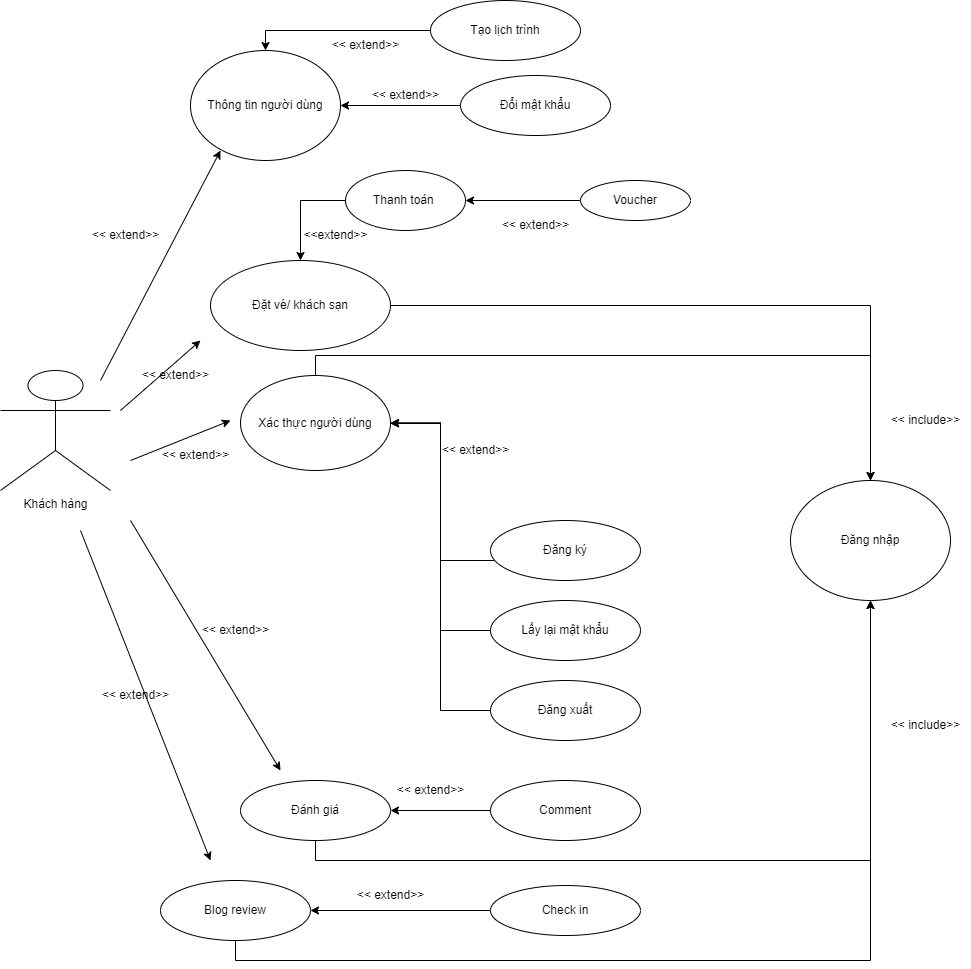

The diagram above was exported from draw.io. Its source (the exported page's mxGraphModel, read from the mxfile embedded in the PNG):
<mxGraphModel dx="1888" dy="1671" grid="1" gridSize="10" guides="1" tooltips="1" connect="1" arrows="1" fold="1" page="1" pageScale="1" pageWidth="850" pageHeight="1100" math="0" shadow="0">
  <root>
    <mxCell id="0" />
    <mxCell id="1" parent="0" />
    <mxCell id="VnlKm6xEYBQSgM_Sm0gD-45" style="edgeStyle=orthogonalEdgeStyle;rounded=0;orthogonalLoop=1;jettySize=auto;html=1;exitX=1;exitY=0.5;exitDx=0;exitDy=0;" parent="1" source="VnlKm6xEYBQSgM_Sm0gD-2" edge="1">
      <mxGeometry relative="1" as="geometry">
        <mxPoint x="860" y="380" as="targetPoint" />
        <Array as="points">
          <mxPoint x="860" y="205" />
          <mxPoint x="860" y="350" />
        </Array>
      </mxGeometry>
    </mxCell>
    <mxCell id="VnlKm6xEYBQSgM_Sm0gD-2" value="Đặt vé/ khách sạn" style="ellipse;whiteSpace=wrap;html=1;" parent="1" vertex="1">
      <mxGeometry x="200" y="160" width="180" height="90" as="geometry" />
    </mxCell>
    <mxCell id="VnlKm6xEYBQSgM_Sm0gD-3" value="Khách hàng" style="shape=umlActor;verticalLabelPosition=bottom;verticalAlign=top;html=1;outlineConnect=0;" parent="1" vertex="1">
      <mxGeometry x="-10" y="270" width="110" height="120" as="geometry" />
    </mxCell>
    <mxCell id="VnlKm6xEYBQSgM_Sm0gD-6" value="" style="endArrow=classic;html=1;rounded=0;" parent="1" edge="1">
      <mxGeometry width="50" height="50" relative="1" as="geometry">
        <mxPoint x="110" y="310" as="sourcePoint" />
        <mxPoint x="190" y="240" as="targetPoint" />
      </mxGeometry>
    </mxCell>
    <mxCell id="VnlKm6xEYBQSgM_Sm0gD-81" style="edgeStyle=orthogonalEdgeStyle;rounded=0;orthogonalLoop=1;jettySize=auto;html=1;exitX=0;exitY=0.5;exitDx=0;exitDy=0;entryX=0.5;entryY=0;entryDx=0;entryDy=0;" parent="1" source="VnlKm6xEYBQSgM_Sm0gD-7" target="VnlKm6xEYBQSgM_Sm0gD-2" edge="1">
      <mxGeometry relative="1" as="geometry" />
    </mxCell>
    <mxCell id="VnlKm6xEYBQSgM_Sm0gD-7" value="Thanh toán&amp;nbsp;" style="ellipse;whiteSpace=wrap;html=1;" parent="1" vertex="1">
      <mxGeometry x="335" y="70" width="120" height="60" as="geometry" />
    </mxCell>
    <mxCell id="VnlKm6xEYBQSgM_Sm0gD-9" value="Đăng nhập" style="ellipse;whiteSpace=wrap;html=1;direction=south;" parent="1" vertex="1">
      <mxGeometry x="780" y="380" width="160" height="120" as="geometry" />
    </mxCell>
    <mxCell id="VnlKm6xEYBQSgM_Sm0gD-11" value="" style="endArrow=classic;html=1;rounded=0;" parent="1" edge="1">
      <mxGeometry width="50" height="50" relative="1" as="geometry">
        <mxPoint x="120" y="360" as="sourcePoint" />
        <mxPoint x="220" y="320" as="targetPoint" />
      </mxGeometry>
    </mxCell>
    <mxCell id="VnlKm6xEYBQSgM_Sm0gD-44" style="edgeStyle=orthogonalEdgeStyle;rounded=0;orthogonalLoop=1;jettySize=auto;html=1;exitX=0.5;exitY=0;exitDx=0;exitDy=0;entryX=0;entryY=0.5;entryDx=0;entryDy=0;" parent="1" source="VnlKm6xEYBQSgM_Sm0gD-13" target="VnlKm6xEYBQSgM_Sm0gD-9" edge="1">
      <mxGeometry relative="1" as="geometry" />
    </mxCell>
    <mxCell id="VnlKm6xEYBQSgM_Sm0gD-13" value="Xác thực người dùng" style="ellipse;whiteSpace=wrap;html=1;" parent="1" vertex="1">
      <mxGeometry x="230" y="275" width="150" height="95" as="geometry" />
    </mxCell>
    <mxCell id="VnlKm6xEYBQSgM_Sm0gD-50" style="edgeStyle=orthogonalEdgeStyle;rounded=0;orthogonalLoop=1;jettySize=auto;html=1;" parent="1" source="VnlKm6xEYBQSgM_Sm0gD-14" target="VnlKm6xEYBQSgM_Sm0gD-13" edge="1">
      <mxGeometry relative="1" as="geometry">
        <Array as="points">
          <mxPoint x="430" y="460" />
          <mxPoint x="430" y="323" />
        </Array>
      </mxGeometry>
    </mxCell>
    <mxCell id="VnlKm6xEYBQSgM_Sm0gD-14" value="Đăng ký" style="ellipse;whiteSpace=wrap;html=1;" parent="1" vertex="1">
      <mxGeometry x="480" y="420" width="150" height="60" as="geometry" />
    </mxCell>
    <mxCell id="VnlKm6xEYBQSgM_Sm0gD-51" style="edgeStyle=orthogonalEdgeStyle;rounded=0;orthogonalLoop=1;jettySize=auto;html=1;exitX=0;exitY=0.5;exitDx=0;exitDy=0;entryX=1;entryY=0.5;entryDx=0;entryDy=0;" parent="1" source="VnlKm6xEYBQSgM_Sm0gD-16" target="VnlKm6xEYBQSgM_Sm0gD-13" edge="1">
      <mxGeometry relative="1" as="geometry" />
    </mxCell>
    <mxCell id="VnlKm6xEYBQSgM_Sm0gD-16" value="Lấy lại mật khẩu" style="ellipse;whiteSpace=wrap;html=1;" parent="1" vertex="1">
      <mxGeometry x="480" y="500" width="150" height="60" as="geometry" />
    </mxCell>
    <mxCell id="VnlKm6xEYBQSgM_Sm0gD-52" style="edgeStyle=orthogonalEdgeStyle;rounded=0;orthogonalLoop=1;jettySize=auto;html=1;exitX=0;exitY=0.5;exitDx=0;exitDy=0;entryX=1;entryY=0.5;entryDx=0;entryDy=0;" parent="1" source="VnlKm6xEYBQSgM_Sm0gD-18" target="VnlKm6xEYBQSgM_Sm0gD-13" edge="1">
      <mxGeometry relative="1" as="geometry" />
    </mxCell>
    <mxCell id="VnlKm6xEYBQSgM_Sm0gD-18" value="Đăng xuất" style="ellipse;whiteSpace=wrap;html=1;" parent="1" vertex="1">
      <mxGeometry x="480" y="580" width="150" height="60" as="geometry" />
    </mxCell>
    <mxCell id="VnlKm6xEYBQSgM_Sm0gD-46" style="edgeStyle=orthogonalEdgeStyle;rounded=0;orthogonalLoop=1;jettySize=auto;html=1;exitX=0.5;exitY=1;exitDx=0;exitDy=0;" parent="1" source="VnlKm6xEYBQSgM_Sm0gD-20" edge="1">
      <mxGeometry relative="1" as="geometry">
        <mxPoint x="860" y="500" as="targetPoint" />
      </mxGeometry>
    </mxCell>
    <mxCell id="VnlKm6xEYBQSgM_Sm0gD-20" value="Đánh giá" style="ellipse;whiteSpace=wrap;html=1;" parent="1" vertex="1">
      <mxGeometry x="230" y="680" width="150" height="60" as="geometry" />
    </mxCell>
    <mxCell id="VnlKm6xEYBQSgM_Sm0gD-22" value="" style="endArrow=classic;html=1;rounded=0;" parent="1" edge="1">
      <mxGeometry width="50" height="50" relative="1" as="geometry">
        <mxPoint x="120" y="420" as="sourcePoint" />
        <mxPoint x="270" y="670" as="targetPoint" />
      </mxGeometry>
    </mxCell>
    <mxCell id="VnlKm6xEYBQSgM_Sm0gD-62" style="edgeStyle=orthogonalEdgeStyle;rounded=0;orthogonalLoop=1;jettySize=auto;html=1;exitX=0;exitY=0.5;exitDx=0;exitDy=0;entryX=1;entryY=0.5;entryDx=0;entryDy=0;" parent="1" source="VnlKm6xEYBQSgM_Sm0gD-23" target="VnlKm6xEYBQSgM_Sm0gD-7" edge="1">
      <mxGeometry relative="1" as="geometry">
        <Array as="points">
          <mxPoint x="570" y="100" />
        </Array>
      </mxGeometry>
    </mxCell>
    <mxCell id="VnlKm6xEYBQSgM_Sm0gD-23" value="Voucher" style="ellipse;whiteSpace=wrap;html=1;" parent="1" vertex="1">
      <mxGeometry x="570" y="80" width="110" height="40" as="geometry" />
    </mxCell>
    <mxCell id="VnlKm6xEYBQSgM_Sm0gD-63" style="edgeStyle=orthogonalEdgeStyle;rounded=0;orthogonalLoop=1;jettySize=auto;html=1;exitX=0;exitY=0.5;exitDx=0;exitDy=0;entryX=1;entryY=0.5;entryDx=0;entryDy=0;" parent="1" source="VnlKm6xEYBQSgM_Sm0gD-26" target="VnlKm6xEYBQSgM_Sm0gD-20" edge="1">
      <mxGeometry relative="1" as="geometry" />
    </mxCell>
    <mxCell id="VnlKm6xEYBQSgM_Sm0gD-26" value="Comment" style="ellipse;whiteSpace=wrap;html=1;" parent="1" vertex="1">
      <mxGeometry x="480" y="680" width="150" height="60" as="geometry" />
    </mxCell>
    <mxCell id="VnlKm6xEYBQSgM_Sm0gD-47" style="edgeStyle=orthogonalEdgeStyle;rounded=0;orthogonalLoop=1;jettySize=auto;html=1;exitX=0.5;exitY=1;exitDx=0;exitDy=0;" parent="1" source="VnlKm6xEYBQSgM_Sm0gD-28" target="VnlKm6xEYBQSgM_Sm0gD-9" edge="1">
      <mxGeometry relative="1" as="geometry" />
    </mxCell>
    <mxCell id="VnlKm6xEYBQSgM_Sm0gD-28" value="Blog review" style="ellipse;whiteSpace=wrap;html=1;" parent="1" vertex="1">
      <mxGeometry x="150" y="780" width="150" height="60" as="geometry" />
    </mxCell>
    <mxCell id="VnlKm6xEYBQSgM_Sm0gD-29" value="" style="endArrow=classic;html=1;rounded=0;" parent="1" edge="1">
      <mxGeometry width="50" height="50" relative="1" as="geometry">
        <mxPoint x="70" y="430" as="sourcePoint" />
        <mxPoint x="200" y="760" as="targetPoint" />
      </mxGeometry>
    </mxCell>
    <mxCell id="VnlKm6xEYBQSgM_Sm0gD-64" style="edgeStyle=orthogonalEdgeStyle;rounded=0;orthogonalLoop=1;jettySize=auto;html=1;exitX=0;exitY=0.5;exitDx=0;exitDy=0;entryX=1;entryY=0.5;entryDx=0;entryDy=0;" parent="1" source="VnlKm6xEYBQSgM_Sm0gD-30" target="VnlKm6xEYBQSgM_Sm0gD-28" edge="1">
      <mxGeometry relative="1" as="geometry" />
    </mxCell>
    <mxCell id="VnlKm6xEYBQSgM_Sm0gD-30" value="Check in" style="ellipse;whiteSpace=wrap;html=1;" parent="1" vertex="1">
      <mxGeometry x="480" y="785" width="150" height="50" as="geometry" />
    </mxCell>
    <mxCell id="VnlKm6xEYBQSgM_Sm0gD-37" style="edgeStyle=orthogonalEdgeStyle;rounded=0;orthogonalLoop=1;jettySize=auto;html=1;exitX=0.5;exitY=1;exitDx=0;exitDy=0;" parent="1" source="VnlKm6xEYBQSgM_Sm0gD-2" target="VnlKm6xEYBQSgM_Sm0gD-2" edge="1">
      <mxGeometry relative="1" as="geometry" />
    </mxCell>
    <mxCell id="VnlKm6xEYBQSgM_Sm0gD-40" style="edgeStyle=orthogonalEdgeStyle;rounded=0;orthogonalLoop=1;jettySize=auto;html=1;exitX=0.5;exitY=1;exitDx=0;exitDy=0;" parent="1" source="VnlKm6xEYBQSgM_Sm0gD-23" target="VnlKm6xEYBQSgM_Sm0gD-23" edge="1">
      <mxGeometry relative="1" as="geometry" />
    </mxCell>
    <mxCell id="VnlKm6xEYBQSgM_Sm0gD-53" value="" style="endArrow=classic;html=1;rounded=0;" parent="1" edge="1">
      <mxGeometry width="50" height="50" relative="1" as="geometry">
        <mxPoint x="90" y="280" as="sourcePoint" />
        <mxPoint x="210" y="50" as="targetPoint" />
      </mxGeometry>
    </mxCell>
    <mxCell id="VnlKm6xEYBQSgM_Sm0gD-54" value="Thông tin người dùng" style="ellipse;whiteSpace=wrap;html=1;" parent="1" vertex="1">
      <mxGeometry x="180" y="-50" width="150" height="110" as="geometry" />
    </mxCell>
    <mxCell id="VnlKm6xEYBQSgM_Sm0gD-60" style="edgeStyle=orthogonalEdgeStyle;rounded=0;orthogonalLoop=1;jettySize=auto;html=1;exitX=0;exitY=0.5;exitDx=0;exitDy=0;entryX=0.5;entryY=0;entryDx=0;entryDy=0;" parent="1" source="VnlKm6xEYBQSgM_Sm0gD-55" target="VnlKm6xEYBQSgM_Sm0gD-54" edge="1">
      <mxGeometry relative="1" as="geometry" />
    </mxCell>
    <mxCell id="VnlKm6xEYBQSgM_Sm0gD-55" value="Tạo lịch trình" style="ellipse;whiteSpace=wrap;html=1;" parent="1" vertex="1">
      <mxGeometry x="420" y="-100" width="150" height="60" as="geometry" />
    </mxCell>
    <mxCell id="VnlKm6xEYBQSgM_Sm0gD-61" style="edgeStyle=orthogonalEdgeStyle;rounded=0;orthogonalLoop=1;jettySize=auto;html=1;exitX=0;exitY=0.5;exitDx=0;exitDy=0;entryX=1;entryY=0.5;entryDx=0;entryDy=0;" parent="1" source="VnlKm6xEYBQSgM_Sm0gD-58" target="VnlKm6xEYBQSgM_Sm0gD-54" edge="1">
      <mxGeometry relative="1" as="geometry" />
    </mxCell>
    <mxCell id="VnlKm6xEYBQSgM_Sm0gD-58" value="Đổi mật khẩu" style="ellipse;whiteSpace=wrap;html=1;" parent="1" vertex="1">
      <mxGeometry x="450" y="-25" width="150" height="60" as="geometry" />
    </mxCell>
    <mxCell id="VnlKm6xEYBQSgM_Sm0gD-65" value="&amp;lt;&amp;lt; extend&amp;gt;&amp;gt;" style="text;html=1;align=center;verticalAlign=middle;resizable=0;points=[];autosize=1;strokeColor=none;fillColor=none;" parent="1" vertex="1">
      <mxGeometry x="420" y="335" width="90" height="30" as="geometry" />
    </mxCell>
    <mxCell id="VnlKm6xEYBQSgM_Sm0gD-66" value="&amp;lt;&amp;lt; extend&amp;gt;&amp;gt;" style="text;html=1;align=center;verticalAlign=middle;resizable=0;points=[];autosize=1;strokeColor=none;fillColor=none;" parent="1" vertex="1">
      <mxGeometry x="375" y="675" width="90" height="30" as="geometry" />
    </mxCell>
    <mxCell id="VnlKm6xEYBQSgM_Sm0gD-68" value="&amp;lt;&amp;lt; extend&amp;gt;&amp;gt;" style="text;html=1;align=center;verticalAlign=middle;resizable=0;points=[];autosize=1;strokeColor=none;fillColor=none;" parent="1" vertex="1">
      <mxGeometry x="335" y="780" width="90" height="30" as="geometry" />
    </mxCell>
    <mxCell id="VnlKm6xEYBQSgM_Sm0gD-69" value="&amp;lt;&amp;lt; extend&amp;gt;&amp;gt;" style="text;html=1;align=center;verticalAlign=middle;resizable=0;points=[];autosize=1;strokeColor=none;fillColor=none;" parent="1" vertex="1">
      <mxGeometry x="480" y="110" width="90" height="30" as="geometry" />
    </mxCell>
    <mxCell id="VnlKm6xEYBQSgM_Sm0gD-71" value="&amp;lt;&amp;lt; extend&amp;gt;&amp;gt;" style="text;html=1;align=center;verticalAlign=middle;resizable=0;points=[];autosize=1;strokeColor=none;fillColor=none;" parent="1" vertex="1">
      <mxGeometry x="350" y="-20" width="90" height="30" as="geometry" />
    </mxCell>
    <mxCell id="VnlKm6xEYBQSgM_Sm0gD-72" value="&amp;lt;&amp;lt; extend&amp;gt;&amp;gt;" style="text;html=1;align=center;verticalAlign=middle;resizable=0;points=[];autosize=1;strokeColor=none;fillColor=none;" parent="1" vertex="1">
      <mxGeometry x="310" y="-70" width="90" height="30" as="geometry" />
    </mxCell>
    <mxCell id="VnlKm6xEYBQSgM_Sm0gD-73" value="&amp;lt;&amp;lt; extend&amp;gt;&amp;gt;" style="text;html=1;align=center;verticalAlign=middle;resizable=0;points=[];autosize=1;strokeColor=none;fillColor=none;" parent="1" vertex="1">
      <mxGeometry x="70" y="120" width="90" height="30" as="geometry" />
    </mxCell>
    <mxCell id="VnlKm6xEYBQSgM_Sm0gD-74" value="&amp;lt;&amp;lt; extend&amp;gt;&amp;gt;" style="text;html=1;align=center;verticalAlign=middle;resizable=0;points=[];autosize=1;strokeColor=none;fillColor=none;" parent="1" vertex="1">
      <mxGeometry x="120" y="260" width="90" height="30" as="geometry" />
    </mxCell>
    <mxCell id="VnlKm6xEYBQSgM_Sm0gD-76" value="&amp;lt;&amp;lt; extend&amp;gt;&amp;gt;" style="text;html=1;align=center;verticalAlign=middle;resizable=0;points=[];autosize=1;strokeColor=none;fillColor=none;" parent="1" vertex="1">
      <mxGeometry x="140" y="340" width="90" height="30" as="geometry" />
    </mxCell>
    <mxCell id="VnlKm6xEYBQSgM_Sm0gD-77" value="&amp;lt;&amp;lt; extend&amp;gt;&amp;gt;" style="text;html=1;align=center;verticalAlign=middle;resizable=0;points=[];autosize=1;strokeColor=none;fillColor=none;" parent="1" vertex="1">
      <mxGeometry x="180" y="515" width="90" height="30" as="geometry" />
    </mxCell>
    <mxCell id="VnlKm6xEYBQSgM_Sm0gD-78" value="&amp;lt;&amp;lt; extend&amp;gt;&amp;gt;" style="text;html=1;align=center;verticalAlign=middle;resizable=0;points=[];autosize=1;strokeColor=none;fillColor=none;" parent="1" vertex="1">
      <mxGeometry x="80" y="580" width="90" height="30" as="geometry" />
    </mxCell>
    <mxCell id="VnlKm6xEYBQSgM_Sm0gD-79" value="&amp;lt;&amp;lt; include&amp;gt;&amp;gt;" style="text;html=1;align=center;verticalAlign=middle;resizable=0;points=[];autosize=1;strokeColor=none;fillColor=none;" parent="1" vertex="1">
      <mxGeometry x="870" y="610" width="90" height="30" as="geometry" />
    </mxCell>
    <mxCell id="VnlKm6xEYBQSgM_Sm0gD-80" value="&amp;lt;&amp;lt; include&amp;gt;&amp;gt;" style="text;html=1;align=center;verticalAlign=middle;resizable=0;points=[];autosize=1;strokeColor=none;fillColor=none;" parent="1" vertex="1">
      <mxGeometry x="870" y="305" width="90" height="30" as="geometry" />
    </mxCell>
    <mxCell id="VnlKm6xEYBQSgM_Sm0gD-82" value="&amp;lt;&amp;lt;extend&amp;gt;&amp;gt;" style="text;html=1;align=center;verticalAlign=middle;resizable=0;points=[];autosize=1;strokeColor=none;fillColor=none;" parent="1" vertex="1">
      <mxGeometry x="280" y="120" width="90" height="30" as="geometry" />
    </mxCell>
  </root>
</mxGraphModel>